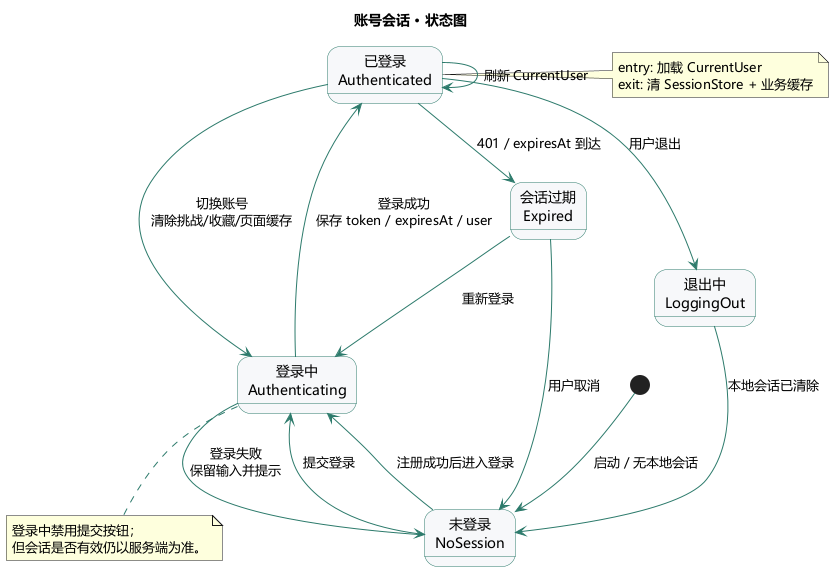

The diagram above was rendered by PlantUML. Its source (embedded in the PNG):
@startuml
skinparam defaultFontName "Microsoft YaHei"
skinparam backgroundColor #FFFFFF
skinparam shadowing false
skinparam ArrowColor #2C7A6B
skinparam stateBackgroundColor #F7F8FA
skinparam stateBorderColor #2C7A6B
title 账号会话 · 状态图

[*] --> NoSession : 启动 / 无本地会话
state "未登录\nNoSession" as NoSession
state "登录中\nAuthenticating" as Authing
state "已登录\nAuthenticated" as Authed
state "会话过期\nExpired" as Expired
state "退出中\nLoggingOut" as LoggingOut

NoSession --> Authing : 提交登录
NoSession --> Authing : 注册成功后进入登录
Authing --> Authed : 登录成功\n保存 token / expiresAt / user
Authing --> NoSession : 登录失败\n保留输入并提示
Authed --> Expired : 401 / expiresAt 到达
Expired --> Authing : 重新登录
Expired --> NoSession : 用户取消
Authed --> LoggingOut : 用户退出
LoggingOut --> NoSession : 本地会话已清除
Authed --> Authing : 切换账号\n清除挑战/收藏/页面缓存
Authed --> Authed : 刷新 CurrentUser

note right of Authed
  entry: 加载 CurrentUser
  exit: 清 SessionStore + 业务缓存
end note

note bottom of Authing
  登录中禁用提交按钮；
  但会话是否有效仍以服务端为准。
end note

@enduml